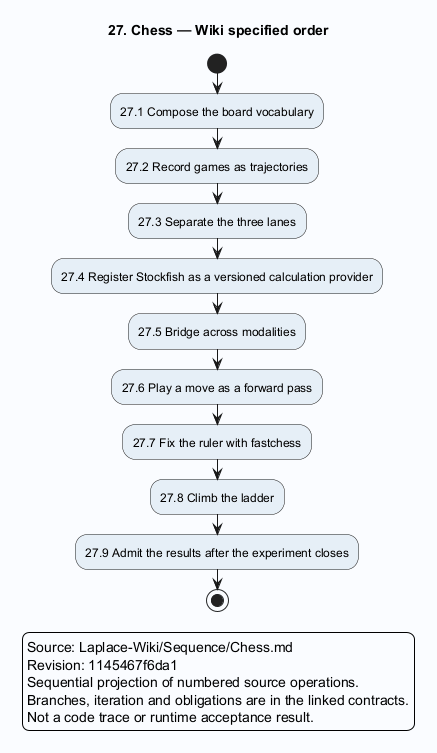

The diagram above was rendered by PlantUML. Its source (embedded in the PNG):
@startuml
skinparam backgroundColor #FAFCFF
skinparam shadowing false
skinparam defaultFontName SansSerif
skinparam activityBackgroundColor #E6EFF7
title 27. Chess — Wiki specified order
start
:27.1 Compose the board vocabulary;
:27.2 Record games as trajectories;
:27.3 Separate the three lanes;
:27.4 Register Stockfish as a versioned calculation provider;
:27.5 Bridge across modalities;
:27.6 Play a move as a forward pass;
:27.7 Fix the ruler with fastchess;
:27.8 Climb the ladder;
:27.9 Admit the results after the experiment closes;
stop
legend
Source: Laplace-Wiki/Sequence/Chess.md
Revision: 1145467f6da1
Sequential projection of numbered source operations.
Branches, iteration and obligations are in the linked contracts.
Not a code trace or runtime acceptance result.
endlegend
@enduml